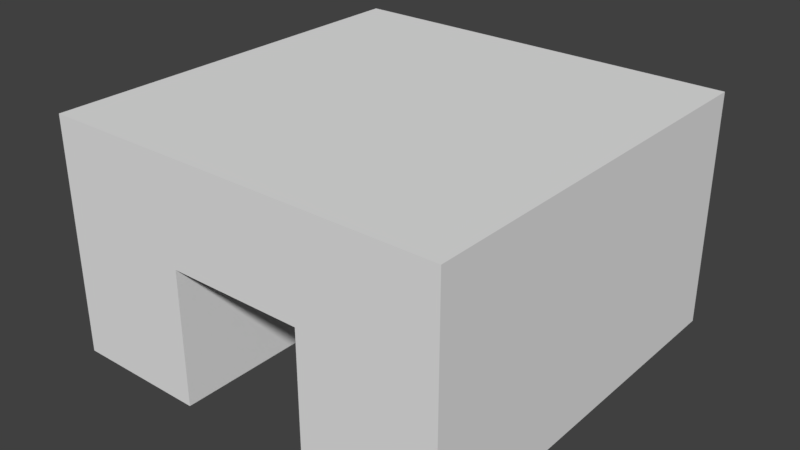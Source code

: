 # Source: KitchenFridge_6x6x3.5.blend  (saved by Blender 2.79.0; exported with 4.5.12 LTS)
import bpy
from mathutils import Matrix  # noqa: F401  (used for matrix-valued properties, if any)

bpy.ops.wm.read_factory_settings(use_empty=True)
scene = bpy.context.scene
scene.name = 'Scene'

# ---- collections
col_collection_1 = bpy.data.collections.new('Collection 1'); scene.collection.children.link(col_collection_1)

# ---- materials (node trees are filled in below, after node groups)
mat_wallwhitefull = bpy.data.materials.new('WallWhiteFull')
mat_wallwhitefull.alpha_threshold = 0.0
mat_wallwhitefull.use_transparent_shadow = False
mat_wallwhitefull.roughness = 0.5
mat_wallwhitefull.specular_intensity = 0.0
mat_tilesred = bpy.data.materials.new('TilesRed')
mat_tilesred.alpha_threshold = 0.0
mat_tilesred.use_transparent_shadow = False
mat_tilesred.roughness = 0.5
mat_tilesred.specular_intensity = 0.0913

# ---- material node trees

# ---- world
world_world = bpy.data.worlds.new('World'); scene.world = world_world
world_world.color = (0.05088, 0.05088, 0.05088)
world_world.use_sun_shadow = False
world_world.sun_shadow_jitter_overblur = 0.0
world_world.cycles.sampling_method = 'MANUAL'

# ---- meshes
me_kitchenfridge_6x6x3_5 = bpy.data.meshes.new('KitchenFridge_6x6x3.5')
me_kitchenfridge_6x6x3_5.from_pydata([(0.0, 2.5, 2.0), (0.0, 2.5, -2.186e-08), (2.0, 2.5, 2.0), (2.0, 2.5, -2.186e-08), (2.0, 2.0, 0.0), (2.0, 4.371e-08, 0.0), (2.0, 2.0, 2.0), (2.0, 1.033e-07, 2.0), (0.0, 2.0, 0.0), (0.0, 4.371e-08, 0.0), (0.0, 2.0, 2.0), (0.0, 1.033e-07, 2.0), (0.0, 3.5, -2.186e-08), (2.0, 3.5, -2.186e-08), (0.0, 3.5, 2.0), (0.0, 2.0, 4.0), (0.0, 2.5, 4.0), (2.0, 2.5, 4.0), (2.0, 2.0, 4.0), (2.0, 1.431e-07, 4.0), (0.0, 1.431e-07, 4.0), (0.0, 3.5, 4.0), (0.0, 2.0, 6.0), (0.0, 2.5, 6.0), (2.0, 2.5, 6.0), (2.0, 2.0, 6.0), (2.0, 1.431e-07, 6.0), (0.0, 1.431e-07, 6.0), (2.0, 3.5, 6.0), (0.0, 3.5, 6.0), (0.0, 3.5, 5.9), (0.0, 2.5, 5.9), (2.0, 1.431e-07, 5.9), (0.0, 1.431e-07, 5.9), (2.0, 2.0, 5.9), (0.0, 2.0, 5.9), (2.0, 3.5, 5.9), (4.0, 2.5, 2.0), (4.0, 2.5, -2.186e-08), (6.0, 2.5, 2.0), (6.0, 2.5, -2.186e-08), (6.0, 2.0, 0.0), (6.0, 4.371e-08, 0.0), (6.0, 2.0, 2.0), (6.0, 1.033e-07, 2.0), (4.0, 2.0, 0.0), (4.0, 4.371e-08, 0.0), (5.9, 2.0, 2.0), (4.0, 1.033e-07, 2.0), (4.0, 3.5, -2.186e-08), (6.0, 3.5, -2.186e-08), (6.0, 3.5, 2.0), (4.0, 3.5, 2.0), (5.9, 2.0, 4.0), (6.0, 2.5, 4.0), (6.0, 2.0, 4.0), (6.0, 1.431e-07, 4.0), (4.0, 1.431e-07, 4.0), (6.0, 3.5, 4.0), (4.0, 3.5, 4.0), (4.0, 2.0, 6.0), (4.0, 2.5, 6.0), (6.0, 2.5, 6.0), (6.0, 2.0, 6.0), (6.0, 1.431e-07, 6.0), (4.0, 1.431e-07, 6.0), (6.0, 3.5, 6.0), (4.0, 3.5, 6.0), (4.0, 3.5, 5.9), (5.9, 2.49, 5.89), (6.0, 1.431e-07, 5.9), (4.0, 1.431e-07, 5.9), (6.0, 2.5, 5.9), (6.0, 2.0, 5.9), (5.9, 2.0, 5.89), (6.0, 3.5, 5.9), (5.9, 2.49, 0.11), (6.0, 2.5, 0.1), (6.0, 2.0, 0.1), (6.0, 5.224e-08, 0.1), (5.9, 2.0, 0.11), (4.0, 5.224e-08, 0.1), (4.0, 3.5, 0.1), (6.0, 3.5, 0.1), (0.0, 2.5, 0.1), (2.0, 2.5, 0.1), (2.0, 5.316e-08, 0.1), (0.0, 2.0, 0.1), (0.0, 5.316e-08, 0.1), (0.0, 3.5, 0.1), (2.0, 3.5, 0.1), (4.0, 1.0, 2.0), (4.0, 1.0, 4.0), (5.9, 1.01, 5.89), (5.9, 1.01, 0.11), (5.9, 2.49, 4.0), (5.9, 2.49, 2.0), (4.0, 2.5, 5.9), (4.0, 1.0, 5.9), (4.0, 2.0, 5.9), (4.0, 2.5, 0.1), (5.9, 1.01, 2.0), (5.9, 1.01, 4.0), (2.0, 2.0, 0.1), (4.0, 2.0, 0.1), (4.0, 1.0, 0.1), (2.0, 3.5, 2.0), (2.0, 3.5, 4.0), (2.0, 2.5, 5.9), (4.0, 2.5, 4.0), (5.9, 2.51, 4.0), (5.9, 2.51, 5.89)], [], [(87, 10, 0, 84), (4, 8, 1, 3), (106, 14, 21, 107), (84, 0, 14, 89), (103, 4, 3, 85), (9, 8, 4, 5), (86, 103, 6, 7), (88, 87, 8, 9), (88, 86, 7, 11), (0, 10, 15, 16), (90, 89, 14, 106), (10, 11, 20, 15), (85, 3, 13, 90), (3, 1, 12, 13), (34, 108, 24, 25), (33, 32, 26, 27), (30, 31, 23, 29), (2, 106, 107, 17), (6, 2, 17, 18), (14, 0, 16, 21), (11, 7, 19, 20), (7, 6, 18, 19), (22, 25, 24, 23), (26, 25, 22, 27), (23, 24, 28, 29), (31, 35, 22, 23), (108, 36, 28, 24), (36, 30, 29, 28), (35, 33, 27, 22), (32, 34, 25, 26), (19, 18, 34, 32), (15, 20, 33, 35), (107, 21, 30, 36), (17, 107, 36, 108), (16, 15, 35, 31), (21, 16, 31, 30), (20, 19, 32, 33), (18, 17, 108, 34), (80, 47, 96, 76), (41, 45, 38, 40), (51, 52, 59, 58), (78, 41, 40, 77), (46, 45, 41, 42), (79, 78, 43, 44), (81, 105, 104, 45, 46), (81, 79, 44, 48), (96, 47, 53, 95), (83, 82, 52, 51), (91, 48, 57, 92), (77, 40, 50, 83), (40, 38, 49, 50), (73, 72, 62, 63), (71, 70, 64, 65), (68, 97, 61, 67), (39, 51, 58, 54), (43, 39, 54, 55), (97, 108, 17, 109), (48, 44, 56, 57), (44, 43, 55, 56), (60, 63, 62, 61), (64, 63, 60, 65), (61, 62, 66, 67), (97, 99, 60, 61), (72, 75, 66, 62), (75, 68, 67, 66), (99, 98, 71, 65, 60), (70, 73, 63, 64), (56, 55, 73, 70), (92, 57, 71, 98), (58, 59, 68, 75), (54, 58, 75, 72), (95, 53, 74, 69), (52, 106, 107, 59), (57, 56, 70, 71), (55, 54, 72, 73), (39, 77, 83, 51), (50, 49, 82, 83), (46, 42, 79, 81), (101, 47, 80, 94), (42, 41, 78, 79), (43, 78, 77, 39), (38, 100, 82, 49), (45, 104, 100, 38), (2, 85, 90, 106), (13, 12, 89, 90), (9, 5, 86, 88), (11, 10, 87, 88), (5, 4, 103, 86), (6, 103, 85, 2), (1, 84, 89, 12), (8, 87, 84, 1), (45, 46, 5, 4), (3, 38, 45, 4), (3, 13, 49, 38), (100, 85, 103, 104), (82, 90, 85, 100), (49, 13, 90, 82), (46, 81, 86, 5), (106, 52, 82, 90), (68, 59, 107, 36), (28, 67, 68, 36), (24, 61, 97, 108), (34, 99, 60, 25), (34, 108, 97, 99), (25, 60, 61, 24), (24, 61, 67, 28), (48, 91, 105, 81), (53, 102, 93, 74), (47, 101, 102, 53), (96, 95, 109, 37), (95, 69, 97, 109), (74, 93, 98, 99), (69, 74, 99, 97), (76, 96, 37, 100), (80, 76, 100, 104), (94, 80, 104, 105), (101, 94, 105, 91), (92, 98, 97, 109), (102, 101, 91, 92), (105, 104, 103, 86, 81), (68, 36, 108, 97), (109, 17, 2, 37), (37, 2, 85, 100), (111, 110, 109, 97), (98, 93, 111, 97), (93, 102, 110, 111), (102, 92, 109, 110)])
me_kitchenfridge_6x6x3_5.polygons.foreach_set('material_index', [1, 1, 0, 0, 1, 1, 1, 1, 1, 1, 0, 1, 0, 0, 1, 1, 0, 0, 1, 0, 1, 1, 1, 1, 0, 1, 0, 0, 1, 1, 1, 1, 0, 0, 1, 0, 1, 1, 1, 1, 0, 1, 1, 1, 1, 1, 1, 0, 1, 0, 0, 1, 1, 0, 0, 1, 1, 1, 1, 1, 1, 0, 1, 0, 0, 1, 1, 1, 1, 0, 0, 1, 0, 1, 1, 0, 0, 1, 1, 1, 1, 0, 1, 0, 0, 1, 1, 1, 1, 0, 1, 1, 1, 0, 1, 0, 0, 1, 0, 0, 0, 1, 1, 1, 1, 0, 1, 1, 1, 1, 1, 1, 1, 1, 1, 1, 1, 1, 1, 1, 0, 1, 1, 1, 1, 1, 1])
_uv = me_kitchenfridge_6x6x3_5.uv_layers.new(name='UVMap')
_uv.uv.foreach_set('vector', [0.04576, 0.9995, 1.001, 0.9995, 1.001, 1.251, 0.04576, 1.251, 2.015, 1.005, 3.022, 1.005, 3.022, 1.256, 2.015, 1.256, 0.005798, 0.01814, 0.005798, 0.9575, -1.019, 0.9575, -1.019, 0.01814, 1.031, 0.9105, 1.031, 0.01814, 1.543, 0.01814, 1.543, 0.9105, 0.452, 0.4338, 0.452, 0.4412, 0.4172, 0.4412, 0.4172, 0.4338, 3.022, -0.00234, 3.022, 1.005, 2.015, 1.005, 2.015, -0.00234, 2.957, 0.0003759, 2.957, 1.003, 2.005, 1.003, 2.005, 0.0003757, 0.04576, -0.006289, 0.04576, 0.9995, -0.004531, 0.9995, -0.004531, -0.006289, 0.03156, -1.903, 1.013, -1.903, 1.013, -0.9704, 0.03157, -0.9703, 1.001, 1.251, 1.001, 0.9995, 2.007, 0.9995, 2.007, 1.251, 0.9793, 0.01814, 0.9793, 0.9575, 0.005798, 0.9575, 0.005798, 0.01814, 1.001, 0.9995, 1.001, -0.006289, 2.007, -0.00629, 2.007, 0.9995, 3.08, -1.814, 3.08, -1.861, 3.592, -1.861, 3.592, -1.814, 2.055, 0.01814, 2.055, 0.9575, 1.543, 0.9575, 1.543, 0.01814, 0.452, 0.007353, 0.4172, 0.007353, 0.4172, 7.012e-08, 0.452, 7.012e-08, 0.03159, 0.9439, 1.013, 0.9439, 1.013, 0.993, 0.03159, 0.993, 1.543, -1.814, 1.031, -1.814, 1.031, -1.861, 1.543, -1.861, 3.08, -0.9212, 3.592, -0.9212, 3.592, 0.01814, 3.08, 0.01814, 2.005, 1.003, 2.005, 1.254, 1.002, 1.254, 1.002, 1.003, 1.543, 0.01814, 1.031, 0.01814, 1.031, -0.9212, 1.543, -0.9212, 0.03157, -0.9703, 1.013, -0.9704, 1.013, 0.01132, 0.03158, 0.01133, 2.005, 0.0003757, 2.005, 1.003, 1.002, 1.003, 1.002, 0.0003755, 0.0006426, 0.9971, 1.0, 0.9971, 1.0, 1.247, 0.0006427, 1.247, 1.0, -0.002426, 1.0, 0.9971, 0.0006426, 0.9971, 0.0006419, -0.002425, 2.055, 0.9575, 2.055, 0.01814, 2.568, 0.01814, 2.568, 0.9575, 2.962, 1.251, 2.962, 0.9995, 3.013, 0.9995, 3.013, 1.251, 3.08, 0.9105, 3.592, 0.9105, 3.592, 0.9575, 3.08, 0.9575, -1.992, 0.01814, -1.992, 0.9575, -2.044, 0.9575, -2.044, 0.01814, 2.962, 0.9995, 2.962, -0.006291, 3.013, -0.00629, 3.013, 0.9995, 0.04948, 0.0003755, 0.04948, 1.003, -0.0006541, 1.003, -0.0006524, 0.0003755, 1.002, 0.0003755, 1.002, 1.003, 0.04948, 1.003, 0.04948, 0.0003755, 2.007, 0.9995, 2.007, -0.00629, 2.962, -0.006291, 2.962, 0.9995, -1.019, 0.01814, -1.019, 0.9575, -1.992, 0.9575, -1.992, 0.01814, 3.08, 0.01814, 3.592, 0.01814, 3.592, 0.9105, 3.08, 0.9105, 2.007, 1.251, 2.007, 0.9995, 2.962, 0.9995, 2.962, 1.251, 1.543, -0.9212, 1.031, -0.9212, 1.031, -1.814, 1.543, -1.814, 0.03158, 0.01133, 1.013, 0.01132, 1.013, 0.9439, 0.03159, 0.9439, 1.002, 1.003, 1.002, 1.254, 0.04948, 1.254, 0.04948, 1.003, 0.05877, 0.4961, 1.021, 0.4961, 1.021, 0.7455, 0.05877, 0.7455, 0.001115, 1.005, 1.008, 1.005, 1.008, 1.256, 0.001115, 1.256, 0.005797, -1.861, 0.005798, -0.9212, -1.019, -0.9212, -1.019, -1.861, 2.945, 0.9937, 2.995, 0.9937, 2.995, 1.244, 2.945, 1.244, 1.008, -0.00234, 1.008, 1.005, 0.001115, 1.005, 0.001115, -0.00234, 2.945, -0.00592, 2.945, 0.9937, 1.995, 0.9937, 1.995, -0.00592, 0.3477, 0.4412, 0.3477, 0.5147, 0.3477, 0.5882, 0.3547, 0.5882, 0.3547, 0.4412, 1.995, -1.903, 2.977, -1.903, 2.977, -0.9704, 1.995, -0.9703, 1.021, 0.7455, 1.021, 0.4961, 2.039, 0.4961, 2.039, 0.7455, 0.9793, -1.861, 0.9793, -0.9212, 0.005798, -0.9212, 0.005797, -1.861, 1.007, 0.4979, 1.007, -0.007632, 2.018, -0.007633, 2.018, 0.4979, 3.08, 0.9105, 3.08, 0.9575, 2.568, 0.9575, 2.568, 0.9105, 2.055, -1.861, 2.055, -0.9212, 1.543, -0.9212, 1.543, -1.861, 0.04579, 0.9937, 0.04579, 1.244, -0.004197, 1.244, -0.004197, 0.9937, 1.995, 0.9439, 2.977, 0.9439, 2.977, 0.993, 1.995, 0.993, -2.044, 1.004, -1.531, 1.004, -1.531, 0.9575, -2.044, 0.9575, 3.08, 0.01814, 2.568, 0.01814, 2.568, -0.9212, 3.08, -0.9212, 1.995, 0.9937, 1.995, 1.244, 0.9954, 1.244, 0.9954, 0.9937, 1.003, 1.984, -0.002769, 1.984, -0.002769, 1.028, 1.003, 1.028, 1.995, -0.9703, 2.977, -0.9704, 2.977, 0.01133, 1.995, 0.01134, 1.995, -0.00592, 1.995, 0.9937, 0.9954, 0.9937, 0.9954, -0.00592, 2.0, 0.9971, 2.999, 0.9971, 2.999, 1.247, 2.0, 1.247, 2.999, -0.002428, 2.999, 0.9971, 2.0, 0.9971, 2.0, -0.002428, 2.055, -0.9212, 2.055, -1.861, 2.568, -1.861, 2.568, -0.9212, 0.5911, 0.4485, 0.5563, 0.4485, 0.5563, 0.4412, 0.5911, 0.4412, 3.08, -1.814, 2.568, -1.814, 2.568, -1.861, 3.08, -1.861, -1.992, -1.861, -1.992, -0.9212, -2.044, -0.9212, -2.044, -1.861, 0.525, -0.434, 0.525, 0.06601, 0.525, 0.566, 0.475, 0.566, 0.475, -0.434, 0.04578, -0.00592, 0.04579, 0.9937, -0.004197, 0.9937, -0.004196, -0.00592, 0.9954, -0.00592, 0.9954, 0.9937, 0.04579, 0.9937, 0.04578, -0.00592, 2.018, 0.4979, 2.018, -0.007633, 2.978, -0.007633, 2.978, 0.4979, -1.019, -1.861, -1.019, -0.9212, -1.992, -0.9212, -1.992, -1.861, 3.08, -0.9212, 2.568, -0.9212, 2.568, -1.814, 3.08, -1.814, 2.039, 0.7455, 2.039, 0.4961, 3.001, 0.4961, 3.001, 0.7455, 0.005798, -0.9212, 0.005798, -0.9212, -1.019, -0.9212, -1.019, -0.9212, 1.995, 0.01134, 2.977, 0.01133, 2.977, 0.9439, 1.995, 0.9439, 0.9954, 0.9937, 0.9954, 1.244, 0.04579, 1.244, 0.04579, 0.9937, 3.08, 0.01814, 3.08, 0.9105, 2.568, 0.9105, 2.568, 0.01814, 1.031, -1.861, 1.031, -0.9212, 0.9793, -0.9212, 0.9793, -1.861, 1.995, -1.952, 2.977, -1.952, 2.977, -1.903, 1.995, -1.903, 1.021, -0.007788, 1.021, 0.4961, 0.05877, 0.4961, 0.05877, -0.007788, 2.995, -0.00592, 2.995, 0.9937, 2.945, 0.9937, 2.945, -0.00592, 1.995, 0.9937, 2.945, 0.9937, 2.945, 1.244, 1.995, 1.244, -1.531, 3.776, -1.531, 3.729, -2.044, 3.729, -2.044, 3.776, 0.3547, 0.5882, 0.3477, 0.5882, 0.3477, 0.625, 0.3547, 0.625, 3.08, -0.9212, 3.08, -1.814, 3.592, -1.814, 3.592, -0.9212, 1.031, 0.01814, 1.031, 0.9575, 0.9793, 0.9575, 0.9793, 0.01814, 0.03156, -1.952, 1.013, -1.952, 1.013, -1.903, 0.03156, -1.903, 1.001, -0.006289, 1.001, 0.9995, 0.04576, 0.9995, 0.04576, -0.006289, 0.5911, 0.4412, 0.452, 0.4412, 0.452, 0.4338, 0.5911, 0.4338, 2.005, 1.003, 2.957, 1.003, 2.957, 1.254, 2.005, 1.254, 1.031, 0.9575, 1.031, 0.9105, 1.543, 0.9105, 1.543, 0.9575, -0.004531, 0.9995, 0.04576, 0.9995, 0.04576, 1.251, -0.004531, 1.251, 1.008, 1.005, 1.008, -0.00234, 2.015, -0.00234, 2.015, 1.005, 2.015, 1.256, 1.008, 1.256, 1.008, 1.005, 2.015, 1.005, 2.055, 0.01814, 1.543, 0.01814, 1.543, -0.9212, 2.055, -0.9212, 0.9999, 0.25, 5e-05, 0.25, 5.005e-05, 5e-05, 0.9999, 5e-05, -1.019, 1.897, -1.019, 0.9575, -1.531, 0.9575, -1.531, 1.897, 1.031, -0.9212, 1.031, 0.01814, 0.9793, 0.01814, 0.9793, -0.9212, 1.995, -1.952, 1.995, -1.903, 1.013, -1.903, 1.013, -1.952, 0.005798, 0.01814, 0.005798, -0.9212, 0.9793, -0.9212, 0.9793, 0.01814, -1.992, -0.9212, -1.019, -0.9212, -1.019, 0.01814, -1.992, 0.01814, -2.044, 0.01814, -2.044, -0.9212, -1.992, -0.9212, -1.992, 0.01814, 0.0, 0.0, 0.0, 0.0, 0.0, 0.0, 0.0, 0.0, 2.039, 0.4869, 0.9944, 0.4869, 0.9944, 0.4347, 2.039, 0.4347, 2.039, 0.4869, 2.039, 0.7482, 0.9944, 0.7482, 0.9944, 0.4869, 1.0, 0.9971, 2.0, 0.9971, 2.0, 1.247, 1.0, 1.247, 2.055, 0.01814, 2.055, -0.9212, 2.568, -0.9212, 2.568, 0.01814, 1.007, -0.007632, 1.007, 0.4979, 0.04626, 0.4979, 0.04626, -0.007632, 2.039, 0.4961, 2.039, -0.007788, 3.001, -0.007788, 3.001, 0.4961, 1.021, 0.4961, 1.021, -0.007788, 2.039, -0.007788, 2.039, 0.4961, 1.015, 0.08195, 2.067, 0.08195, 2.067, 1.082, 1.015, 1.082, 2.067, 0.08195, 3.062, 0.08195, 3.067, 1.082, 2.067, 1.082, 0.001503, 0.4869, 0.001501, -0.03041, 0.9944, -0.03564, 0.9944, 0.4869, 0.001504, 0.743, 0.001503, 0.4869, 0.9944, 0.4869, 0.9944, 0.7482, 0.01979, 0.08195, 1.015, 0.08195, 1.015, 1.082, 0.01453, 1.082, 0.9846, 0.4977, 0.9846, 0.7476, 0.01544, 0.7527, 0.01544, 0.4977, 0.9846, -0.007283, 0.9846, 0.4977, 0.01544, 0.4977, 0.01544, -0.01238, 1.007, 1.458, 0.05132, 1.458, 0.04626, 0.4979, 1.007, 0.4979, 0.9754, 0.8121, 0.009294, 0.8121, 0.009294, 0.04941, 0.9754, 0.04941, 2.018, 1.458, 1.007, 1.458, 1.007, 0.4979, 2.018, 0.4979, 0.9999, 0.4978, 0.9956, 0.9956, 9.976e-05, 0.9956, 9.976e-05, 9.976e-05, 0.9956, 9.976e-05, -2.044, 1.004, -2.044, 1.004, -1.531, 1.004, -1.531, 1.004, 1.003, 1.028, -0.002769, 1.028, -0.002769, 0.0215, 1.003, 0.0215, 1.003, 0.0215, -0.002769, 0.0215, -0.00277, -0.9344, 1.003, -0.9344, 2.973, 1.458, 2.018, 1.458, 2.018, 0.4979, 2.978, 0.4979, 0.9944, -0.03564, 0.001501, -0.03041, 0.001501, -0.03041, 0.9944, -0.03564, 3.001, -0.007788, 2.039, -0.007788, 2.039, -0.007788, 3.001, -0.007788, 1.942, 0.807, 0.9754, 0.8121, 0.9754, 0.04941, 1.942, 0.04433])
me_kitchenfridge_6x6x3_5.materials.append(mat_wallwhitefull)
me_kitchenfridge_6x6x3_5.materials.append(mat_tilesred)
me_kitchenfridge_6x6x3_5.use_remesh_preserve_volume = False
me_kitchenfridge_6x6x3_5.use_remesh_preserve_attributes = False
me_kitchenfridge_6x6x3_5.use_mirror_vertex_groups = False
me_kitchenfridge_6x6x3_5.update()

# ---- objects
ob_kitchenfridge_6x6x3_5 = bpy.data.objects.new('KitchenFridge_6x6x3.5', me_kitchenfridge_6x6x3_5)

# ---- transforms, parenting, visibility, modifiers, constraints
ob_kitchenfridge_6x6x3_5.location = (0.0, 0.0, 0.0)
ob_kitchenfridge_6x6x3_5.rotation_euler = (1.571, 0.0, 0.0)
ob_kitchenfridge_6x6x3_5.lock_rotations_4d = False
ob_kitchenfridge_6x6x3_5.empty_display_type = 'ARROWS'
ob_kitchenfridge_6x6x3_5.lineart.crease_threshold = 0.0

# ---- collection membership
col_collection_1.objects.link(ob_kitchenfridge_6x6x3_5)

# ---- scene / render settings (as saved in the file)
scene.frame_start = 1; scene.frame_end = 250; scene.frame_set(79)
scene.render.engine = 'BLENDER_EEVEE_NEXT'
scene.render.resolution_percentage = 50
scene.render.dither_intensity = 0.0
scene.cycles.use_denoising = False
scene.cycles.samples = 128
scene.cycles.sampling_pattern = 'TABULATED_SOBOL'
scene.cycles.use_adaptive_sampling = False
scene.cycles.use_light_tree = False
scene.cycles.blur_glossy = 0.0
scene.cycles.sample_clamp_indirect = 0.0
scene.view_settings.view_transform = 'Standard'
bpy.context.view_layer.update()

# ---- added for rendering (the .blend has no active camera and no usable light): camera, sun
cam_auto = bpy.data.cameras.new('AutoCamera')
cam_auto.lens = 50.0
cam_auto.sensor_width = 36.0
cam_auto.clip_end = 1000.0
ob_auto_camera = bpy.data.objects.new('AutoCamera', cam_auto)
scene.collection.objects.link(ob_auto_camera)
ob_auto_camera.location = (11.4924, -13.1909, 8.54395)
ob_auto_camera.rotation_euler = (1.09748, -7.21219e-08, 0.694738)
scene.camera = ob_auto_camera
light_auto_sun = bpy.data.lights.new('AutoSun', 'SUN')
light_auto_sun.energy = 3.0
light_auto_sun.angle = 0.0523599
ob_auto_sun = bpy.data.objects.new('AutoSun', light_auto_sun)
scene.collection.objects.link(ob_auto_sun)
ob_auto_sun.rotation_euler = (0.872665, 0.174533, 0.523599)
bpy.context.view_layer.update()
